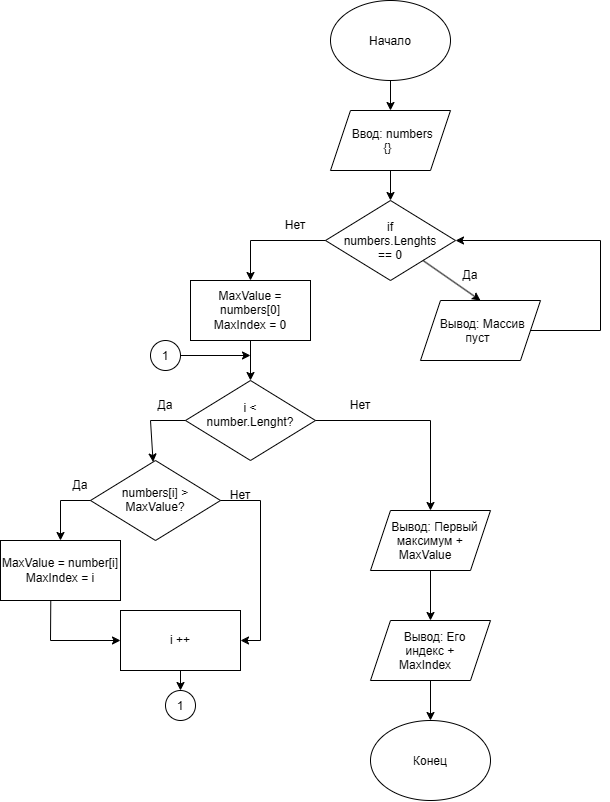

The diagram above was exported from draw.io. Its source (the exported page's mxGraphModel, read from the mxfile embedded in the PNG):
<mxGraphModel dx="1762" dy="972" grid="1" gridSize="10" guides="1" tooltips="1" connect="1" arrows="1" fold="1" page="1" pageScale="1" pageWidth="827" pageHeight="1169" math="0" shadow="0">
  <root>
    <mxCell id="0" />
    <mxCell id="1" parent="0" />
    <mxCell id="kk1M8AfO_0YnNpxUyhXY-1" parent="1" style="ellipse;whiteSpace=wrap;html=1;shapeInside=1;" value="Начало" vertex="1">
      <mxGeometry height="80" width="120" x="400" y="20" as="geometry" />
    </mxCell>
    <mxCell id="kk1M8AfO_0YnNpxUyhXY-2" parent="1" style="ellipse;whiteSpace=wrap;html=1;shapeInside=1;" value="Конец" vertex="1">
      <mxGeometry height="80" width="120" x="440" y="740" as="geometry" />
    </mxCell>
    <mxCell id="kk1M8AfO_0YnNpxUyhXY-3" parent="1" style="shape=parallelogram;perimeter=parallelogramPerimeter;whiteSpace=wrap;html=1;shapeInside=1;fixedSize=1;" value="Ввод: numbers {}" vertex="1">
      <mxGeometry height="60" width="120" x="400" y="130" as="geometry" />
    </mxCell>
    <mxCell id="kk1M8AfO_0YnNpxUyhXY-4" parent="1" style="rounded=0;whiteSpace=wrap;html=1;" value="MaxValue = numbers[0]&lt;div&gt;MaxIndex = 0&lt;/div&gt;" vertex="1">
      <mxGeometry height="60" width="120" x="260" y="300" as="geometry" />
    </mxCell>
    <mxCell id="kk1M8AfO_0YnNpxUyhXY-5" parent="1" style="rhombus;whiteSpace=wrap;html=1;shapeInside=1;" value="if numbers.Lenghts == 0" vertex="1">
      <mxGeometry height="80" width="130" x="395" y="220" as="geometry" />
    </mxCell>
    <mxCell id="kk1M8AfO_0YnNpxUyhXY-6" parent="1" style="shape=parallelogram;perimeter=parallelogramPerimeter;whiteSpace=wrap;html=1;shapeInside=1;fixedSize=1;" value="Вывод: Массив пуст" vertex="1">
      <mxGeometry height="60" width="120" x="490" y="320" as="geometry" />
    </mxCell>
    <mxCell id="kk1M8AfO_0YnNpxUyhXY-7" parent="1" style="rhombus;whiteSpace=wrap;html=1;shapeInside=1;" value="&lt;div&gt;i &amp;lt; number.Lenght?&lt;/div&gt;" vertex="1">
      <mxGeometry height="80" width="130" x="255" y="400" as="geometry" />
    </mxCell>
    <mxCell id="V2t54VQsiMd6bAg5tZZr-1" edge="1" parent="1" source="kk1M8AfO_0YnNpxUyhXY-1" style="endArrow=classic;html=1;rounded=0;exitX=0.5;exitY=1;exitDx=0;exitDy=0;entryX=0.5;entryY=0;entryDx=0;entryDy=0;" target="kk1M8AfO_0YnNpxUyhXY-3" value="">
      <mxGeometry height="50" relative="1" width="50" as="geometry">
        <mxPoint x="600" y="120" as="sourcePoint" />
        <mxPoint x="650" y="70" as="targetPoint" />
      </mxGeometry>
    </mxCell>
    <mxCell id="V2t54VQsiMd6bAg5tZZr-2" edge="1" parent="1" source="kk1M8AfO_0YnNpxUyhXY-3" style="endArrow=classic;html=1;rounded=0;exitX=0.5;exitY=1;exitDx=0;exitDy=0;entryX=0.5;entryY=0;entryDx=0;entryDy=0;" target="kk1M8AfO_0YnNpxUyhXY-5" value="">
      <mxGeometry height="50" relative="1" width="50" as="geometry">
        <mxPoint x="560" y="180" as="sourcePoint" />
        <mxPoint x="610" y="130" as="targetPoint" />
      </mxGeometry>
    </mxCell>
    <mxCell id="V2t54VQsiMd6bAg5tZZr-3" edge="1" parent="1" source="kk1M8AfO_0YnNpxUyhXY-5" style="endArrow=classic;html=1;rounded=0;exitX=1;exitY=1;exitDx=0;exitDy=0;entryX=0.5;entryY=0;entryDx=0;entryDy=0;" target="kk1M8AfO_0YnNpxUyhXY-6" value="">
      <mxGeometry height="50" relative="1" width="50" as="geometry">
        <mxPoint x="590" y="270" as="sourcePoint" />
        <mxPoint x="640" y="220" as="targetPoint" />
      </mxGeometry>
    </mxCell>
    <mxCell id="V2t54VQsiMd6bAg5tZZr-4" edge="1" parent="1" source="kk1M8AfO_0YnNpxUyhXY-6" style="endArrow=classic;html=1;rounded=0;exitX=1;exitY=0.5;exitDx=0;exitDy=0;entryX=1;entryY=0.5;entryDx=0;entryDy=0;" target="kk1M8AfO_0YnNpxUyhXY-5" value="">
      <mxGeometry height="50" relative="1" width="50" x="0.154" as="geometry">
        <Array as="points">
          <mxPoint x="670" y="350" />
          <mxPoint x="670" y="260" />
        </Array>
        <mxPoint x="660" y="280" as="sourcePoint" />
        <mxPoint x="710" y="230" as="targetPoint" />
      </mxGeometry>
    </mxCell>
    <mxCell id="AyV-2AVHWMhhzsOwD6z9-1" parent="1" style="text;html=1;whiteSpace=wrap;strokeColor=none;fillColor=none;align=center;verticalAlign=middle;rounded=0;" value="Да" vertex="1">
      <mxGeometry height="30" width="60" x="510" y="280" as="geometry" />
    </mxCell>
    <mxCell id="AyV-2AVHWMhhzsOwD6z9-2" edge="1" parent="1" source="kk1M8AfO_0YnNpxUyhXY-5" style="endArrow=classic;html=1;rounded=0;exitX=0;exitY=0.5;exitDx=0;exitDy=0;entryX=0.5;entryY=0;entryDx=0;entryDy=0;" target="kk1M8AfO_0YnNpxUyhXY-4" value="">
      <mxGeometry height="50" relative="1" width="50" as="geometry">
        <Array as="points">
          <mxPoint x="320" y="260" />
        </Array>
        <mxPoint x="330" y="270" as="sourcePoint" />
        <mxPoint x="380" y="220" as="targetPoint" />
      </mxGeometry>
    </mxCell>
    <mxCell id="QQRV6i8bkcaHdi5XDIs7-1" parent="1" style="text;html=1;whiteSpace=wrap;strokeColor=none;fillColor=none;align=center;verticalAlign=middle;rounded=0;" value="Нет" vertex="1">
      <mxGeometry height="30" width="60" x="335" y="230" as="geometry" />
    </mxCell>
    <mxCell id="QQRV6i8bkcaHdi5XDIs7-2" edge="1" parent="1" source="kk1M8AfO_0YnNpxUyhXY-4" style="endArrow=classic;html=1;rounded=0;exitX=0.5;exitY=1;exitDx=0;exitDy=0;entryX=0.5;entryY=0;entryDx=0;entryDy=0;" target="kk1M8AfO_0YnNpxUyhXY-7" value="">
      <mxGeometry height="50" relative="1" width="50" as="geometry">
        <mxPoint x="400" y="410" as="sourcePoint" />
        <mxPoint x="450" y="360" as="targetPoint" />
      </mxGeometry>
    </mxCell>
    <mxCell id="QQRV6i8bkcaHdi5XDIs7-3" edge="1" parent="1" source="kk1M8AfO_0YnNpxUyhXY-7" style="endArrow=classic;html=1;rounded=0;exitX=1;exitY=0.5;exitDx=0;exitDy=0;entryX=0.5;entryY=0;entryDx=0;entryDy=0;" target="ZMIZEhlMKYgqHqq_k2cv-9" value="">
      <mxGeometry height="50" relative="1" width="50" as="geometry">
        <Array as="points">
          <mxPoint x="500" y="440" />
        </Array>
        <mxPoint x="400" y="510" as="sourcePoint" />
        <mxPoint x="460" y="567.5" as="targetPoint" />
      </mxGeometry>
    </mxCell>
    <mxCell id="QQRV6i8bkcaHdi5XDIs7-5" parent="1" style="rhombus;whiteSpace=wrap;html=1;shapeInside=1;" value="numbers[i] &amp;gt; MaxValue?" vertex="1">
      <mxGeometry height="80" width="130" x="160" y="480" as="geometry" />
    </mxCell>
    <mxCell id="QQRV6i8bkcaHdi5XDIs7-6" edge="1" parent="1" source="kk1M8AfO_0YnNpxUyhXY-7" style="endArrow=classic;html=1;rounded=0;exitX=0;exitY=0.5;exitDx=0;exitDy=0;" target="QQRV6i8bkcaHdi5XDIs7-5" value="">
      <mxGeometry height="50" relative="1" width="50" as="geometry">
        <Array as="points">
          <mxPoint x="220" y="440" />
        </Array>
        <mxPoint x="170" y="440" as="sourcePoint" />
        <mxPoint x="220" y="390" as="targetPoint" />
      </mxGeometry>
    </mxCell>
    <mxCell id="QQRV6i8bkcaHdi5XDIs7-7" edge="1" parent="1" source="QQRV6i8bkcaHdi5XDIs7-5" style="endArrow=classic;html=1;rounded=0;exitX=0;exitY=0.5;exitDx=0;exitDy=0;" target="QQRV6i8bkcaHdi5XDIs7-9" value="">
      <mxGeometry height="50" relative="1" width="50" as="geometry">
        <Array as="points">
          <mxPoint x="130" y="520" />
        </Array>
        <mxPoint x="150" y="630" as="sourcePoint" />
        <mxPoint x="180" y="580" as="targetPoint" />
      </mxGeometry>
    </mxCell>
    <mxCell id="QQRV6i8bkcaHdi5XDIs7-8" edge="1" parent="1" source="QQRV6i8bkcaHdi5XDIs7-5" style="endArrow=classic;html=1;rounded=0;entryX=1;entryY=0.5;entryDx=0;entryDy=0;exitX=1;exitY=0.5;exitDx=0;exitDy=0;" target="ZMIZEhlMKYgqHqq_k2cv-7" value="">
      <mxGeometry height="50" relative="1" width="50" x="-0.0432" as="geometry">
        <Array as="points">
          <mxPoint x="330" y="520" />
          <mxPoint x="330" y="660" />
        </Array>
        <mxPoint x="360" y="600" as="sourcePoint" />
        <mxPoint x="330" y="570" as="targetPoint" />
      </mxGeometry>
    </mxCell>
    <mxCell id="QQRV6i8bkcaHdi5XDIs7-9" parent="1" style="rounded=0;whiteSpace=wrap;html=1;" value="MaxValue = number[i]&lt;div&gt;MaxIndex = i&lt;/div&gt;" vertex="1">
      <mxGeometry height="60" width="120" x="70" y="560" as="geometry" />
    </mxCell>
    <mxCell id="QQRV6i8bkcaHdi5XDIs7-10" parent="1" style="text;html=1;whiteSpace=wrap;strokeColor=none;fillColor=none;align=center;verticalAlign=middle;rounded=0;" value="Да" vertex="1">
      <mxGeometry height="30" width="60" x="120" y="490" as="geometry" />
    </mxCell>
    <mxCell id="QQRV6i8bkcaHdi5XDIs7-11" parent="1" style="text;html=1;whiteSpace=wrap;strokeColor=none;fillColor=none;align=center;verticalAlign=middle;rounded=0;" value="Да" vertex="1">
      <mxGeometry height="30" width="60" x="205" y="410" as="geometry" />
    </mxCell>
    <mxCell id="QQRV6i8bkcaHdi5XDIs7-12" edge="1" parent="1" source="ZMIZEhlMKYgqHqq_k2cv-7" style="endArrow=classic;html=1;rounded=0;exitX=0.5;exitY=1;exitDx=0;exitDy=0;entryX=0.5;entryY=0;entryDx=0;entryDy=0;" target="ZMIZEhlMKYgqHqq_k2cv-1" value="">
      <mxGeometry height="50" relative="1" width="50" x="-0.25" as="geometry">
        <Array as="points">
          <mxPoint x="250" y="705" />
        </Array>
        <mxPoint x="265" y="690" as="sourcePoint" />
        <mxPoint x="250" y="720" as="targetPoint" />
      </mxGeometry>
    </mxCell>
    <mxCell id="ZMIZEhlMKYgqHqq_k2cv-1" parent="1" style="ellipse;whiteSpace=wrap;html=1;shapeInside=1;aspect=fixed;" value="1" vertex="1">
      <mxGeometry height="30" width="30" x="235" y="710" as="geometry" />
    </mxCell>
    <mxCell id="ZMIZEhlMKYgqHqq_k2cv-2" parent="1" style="ellipse;whiteSpace=wrap;html=1;shapeInside=1;aspect=fixed;" value="1" vertex="1">
      <mxGeometry height="30" width="30" x="220" y="360" as="geometry" />
    </mxCell>
    <mxCell id="ZMIZEhlMKYgqHqq_k2cv-3" edge="1" parent="1" source="ZMIZEhlMKYgqHqq_k2cv-2" style="endArrow=classic;html=1;rounded=0;exitX=1;exitY=0.5;exitDx=0;exitDy=0;" value="">
      <mxGeometry height="50" relative="1" width="50" as="geometry">
        <mxPoint x="250" y="410" as="sourcePoint" />
        <mxPoint x="320" y="375" as="targetPoint" />
      </mxGeometry>
    </mxCell>
    <mxCell id="ZMIZEhlMKYgqHqq_k2cv-4" parent="1" style="text;html=1;whiteSpace=wrap;strokeColor=none;fillColor=none;align=center;verticalAlign=middle;rounded=0;" value="Нет" vertex="1">
      <mxGeometry height="30" width="60" x="400" y="410" as="geometry" />
    </mxCell>
    <mxCell id="ZMIZEhlMKYgqHqq_k2cv-5" parent="1" style="text;html=1;whiteSpace=wrap;strokeColor=none;fillColor=none;align=center;verticalAlign=middle;rounded=0;" value="Нет" vertex="1">
      <mxGeometry height="30" width="60" x="280" y="500" as="geometry" />
    </mxCell>
    <mxCell id="ZMIZEhlMKYgqHqq_k2cv-7" parent="1" style="rounded=0;whiteSpace=wrap;html=1;" value="i ++" vertex="1">
      <mxGeometry height="60" width="120" x="190" y="630" as="geometry" />
    </mxCell>
    <mxCell id="ZMIZEhlMKYgqHqq_k2cv-8" edge="1" parent="1" source="QQRV6i8bkcaHdi5XDIs7-9" style="endArrow=classic;html=1;rounded=0;exitX=0.419;exitY=0.993;exitDx=0;exitDy=0;exitPerimeter=0;entryX=0;entryY=0.5;entryDx=0;entryDy=0;" target="ZMIZEhlMKYgqHqq_k2cv-7" value="">
      <mxGeometry height="50" relative="1" width="50" x="0.0272" as="geometry">
        <Array as="points">
          <mxPoint x="120" y="660" />
        </Array>
        <mxPoint x="120" y="670" as="sourcePoint" />
        <mxPoint x="170" y="620" as="targetPoint" />
      </mxGeometry>
    </mxCell>
    <mxCell id="ZMIZEhlMKYgqHqq_k2cv-9" parent="1" style="shape=parallelogram;perimeter=parallelogramPerimeter;whiteSpace=wrap;html=1;shapeInside=1;fixedSize=1;" value="Вывод: Первый максимум + MaxValue" vertex="1">
      <mxGeometry height="60" width="120" x="440" y="530" as="geometry" />
    </mxCell>
    <mxCell id="ZMIZEhlMKYgqHqq_k2cv-13" edge="1" parent="1" source="ZMIZEhlMKYgqHqq_k2cv-10" style="edgeStyle=orthogonalEdgeStyle;rounded=0;orthogonalLoop=1;jettySize=auto;html=1;exitX=0.5;exitY=1;exitDx=0;exitDy=0;entryX=0.5;entryY=0;entryDx=0;entryDy=0;" target="kk1M8AfO_0YnNpxUyhXY-2">
      <mxGeometry relative="1" as="geometry" />
    </mxCell>
    <mxCell id="ZMIZEhlMKYgqHqq_k2cv-10" parent="1" style="shape=parallelogram;perimeter=parallelogramPerimeter;whiteSpace=wrap;html=1;shapeInside=1;fixedSize=1;" value="Вывод: Его индекс + MaxIndex" vertex="1">
      <mxGeometry height="60" width="120" x="440" y="640" as="geometry" />
    </mxCell>
    <mxCell id="ZMIZEhlMKYgqHqq_k2cv-11" edge="1" parent="1" source="ZMIZEhlMKYgqHqq_k2cv-9" style="endArrow=classic;html=1;rounded=0;exitX=0.5;exitY=1;exitDx=0;exitDy=0;entryX=0.5;entryY=0;entryDx=0;entryDy=0;" target="ZMIZEhlMKYgqHqq_k2cv-10" value="">
      <mxGeometry height="50" relative="1" width="50" as="geometry">
        <mxPoint x="690" y="600" as="sourcePoint" />
        <mxPoint x="740" y="550" as="targetPoint" />
      </mxGeometry>
    </mxCell>
  </root>
</mxGraphModel>